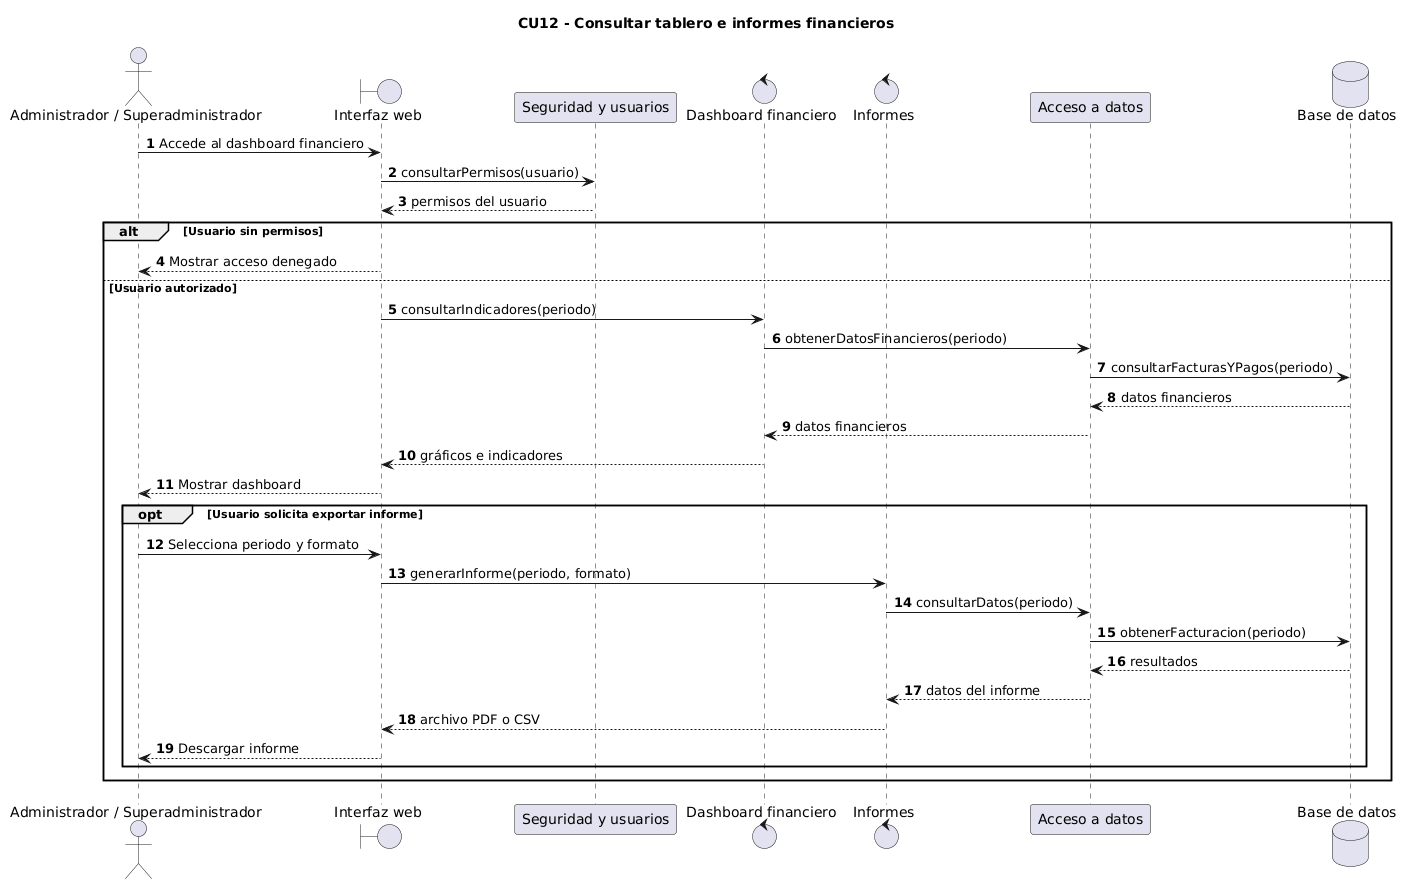

The diagram above was rendered by PlantUML. Its source (embedded in the PNG):
@startuml
autonumber

title CU12 - Consultar tablero e informes financieros

actor "Administrador / Superadministrador" as Usuario
boundary "Interfaz web" as Web
participant "Seguridad y usuarios" as Seguridad
control "Dashboard financiero" as Dashboard
control "Informes" as Informes
participant "Acceso a datos" as Datos
database "Base de datos" as BD

Usuario -> Web : Accede al dashboard financiero
Web -> Seguridad : consultarPermisos(usuario)
Seguridad --> Web : permisos del usuario

alt Usuario sin permisos
    Web --> Usuario : Mostrar acceso denegado

else Usuario autorizado
    Web -> Dashboard : consultarIndicadores(periodo)
    Dashboard -> Datos : obtenerDatosFinancieros(periodo)
    Datos -> BD : consultarFacturasYPagos(periodo)
    BD --> Datos : datos financieros
    Datos --> Dashboard : datos financieros

    Dashboard --> Web : gráficos e indicadores
    Web --> Usuario : Mostrar dashboard

    opt Usuario solicita exportar informe
        Usuario -> Web : Selecciona periodo y formato
        Web -> Informes : generarInforme(periodo, formato)
        Informes -> Datos : consultarDatos(periodo)
        Datos -> BD : obtenerFacturacion(periodo)
        BD --> Datos : resultados
        Datos --> Informes : datos del informe
        Informes --> Web : archivo PDF o CSV
        Web --> Usuario : Descargar informe
    end
end
@enduml